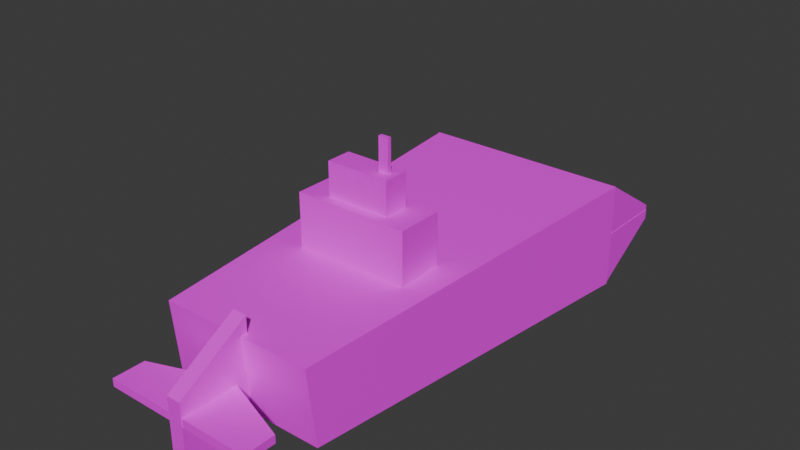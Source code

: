 # Source: Cube_d8.blend  (saved by Blender 4.2.66; exported with 4.5.12 LTS)
import bpy
from mathutils import Matrix  # noqa: F401  (used for matrix-valued properties, if any)

bpy.ops.wm.read_factory_settings(use_empty=True)
scene = bpy.context.scene
scene.name = 'Scene'

# ---- collections
col_collection = bpy.data.collections.new('Collection'); scene.collection.children.link(col_collection)

# ---- materials (node trees are filled in below, after node groups)
mat_sub_1_texture = bpy.data.materials.new('sub_1_texture')
mat_sub_1_texture.surface_render_method = 'BLENDED'
mat_sub_1_texture.blend_method = 'BLEND'
mat_sub_1_texture.use_transparency_overlap = False
mat_sub_1_texture.show_transparent_back = False
mat_sub_1_texture.diffuse_color = (1.0, 1.0, 1.0, 1.0)
mat_sub_1_texture.roughness = 0.5528

# ---- material node trees
mat_sub_1_texture.use_nodes = True; mat_sub_1_texture.node_tree.nodes.clear()
_N = mat_sub_1_texture.node_tree.nodes; _L = mat_sub_1_texture.node_tree.links
n0 = _N.new('ShaderNodeBsdfPrincipled'); n0.name = 'Principled BSDF'; n0.location = (10, 300)
n0.inputs[2].default_value = 0.5528
n0.inputs[27].default_value = (0.0, 0.0, 0.0, 1.0)
n0.inputs[28].default_value = 1.0
n1 = _N.new('ShaderNodeOutputMaterial'); n1.name = 'Material Output'; n1.location = (300, 300)
n2 = _N.new('ShaderNodeNormalMap'); n2.name = 'Normal Map'; n2.location = (-300, -300)
n2.label = 'Normal/Map'
n2.inputs[0].default_value = 0.0
n3 = _N.new('ShaderNodeTexImage'); n3.name = 'Image Texture'; n3.location = (-300, 600)
n4 = _N.new('ShaderNodeTexImage'); n4.name = 'Image Texture.001'; n4.location = (-300, 0)
_L.new(n0.outputs[0], n1.inputs[0])
_L.new(n2.outputs[0], n0.inputs[5])
_L.new(n3.outputs[0], n0.inputs[0])
_L.new(n4.outputs[1], n0.inputs[4])
n1.is_active_output = True

# ---- world
world_world = bpy.data.worlds.new('World'); scene.world = world_world
world_world.use_nodes = True; world_world.node_tree.nodes.clear()
_N = world_world.node_tree.nodes; _L = world_world.node_tree.links
n0 = _N.new('ShaderNodeOutputWorld'); n0.name = 'World Output'; n0.location = (300, 300)
n1 = _N.new('ShaderNodeBackground'); n1.name = 'Background'; n1.location = (10, 300)
n1.inputs[0].default_value = (0.05088, 0.05088, 0.05088, 1.0)
_L.new(n1.outputs[0], n0.inputs[0])
n0.is_active_output = True
world_world.color = (0.05088, 0.05088, 0.05088)
world_world.sun_shadow_jitter_overblur = 0.0

# ---- meshes
me_scene_010 = bpy.data.meshes.new('Scene.010')
me_scene_010.from_pydata([(-1.507, -3.017, 2.692), (-1.507, -1.727, 0.8636), (-1.507, -1.727, 2.692), (-1.507, -3.017, 0.8636), (1.726, -1.727, 0.8636), (1.726, -1.727, 2.692), (1.726, -3.017, 0.8636), (1.726, -3.017, 2.692), (1.002, -2.016, 2.644), (1.002, -2.728, 3.619), (1.002, -2.728, 2.644), (1.002, -2.016, 3.619), (-0.7831, -2.728, 3.619), (-0.7831, -2.728, 2.644), (-0.7831, -2.016, 3.619), (-0.7831, -2.016, 2.644), (0.528, -2.43, 4.516), (0.528, -2.318, 3.596), (0.528, -2.318, 4.516), (0.528, -2.43, 3.596), (0.8073, -2.318, 3.596), (0.8073, -2.318, 4.516), (0.8073, -2.43, 3.596), (0.8073, -2.43, 4.516), (-2.258, -6.622, 1.02), (-2.992, 4.422, -1.5), (-2.992, 4.422, 1.5), (-2.201, -6.47, -1.076), (3.008, 4.422, -1.5), (3.008, 4.422, 1.5), (2.217, -6.47, -1.048), (2.148, -6.668, 1.08), (-3.02, 4.421, 1.497), (-3.02, 6.421, -0.08172), (-3.02, 6.421, 0.1996), (-3.02, 4.421, -0.08172), (2.98, 6.421, -0.08172), (2.98, 6.421, 0.1996), (2.98, 4.421, -0.08172), (2.98, 4.421, 1.497), (2.972, 4.423, -1.52), (2.989, 6.423, 0.05851), (2.986, 6.423, -0.2228), (2.989, 4.423, 0.05851), (-3.011, 6.423, 0.07445), (-3.014, 6.423, -0.2069), (-3.011, 4.423, 0.07444), (-3.028, 4.423, -1.504), (-0.2093, -8.458, 0.3195), (-0.2093, -6.458, -1.479), (-0.2093, -6.458, 1.521), (-0.2093, -8.458, -1.479), (0.1904, -6.458, -1.479), (0.1904, -6.458, 1.521), (0.1904, -8.458, -1.479), (0.1904, -8.458, 0.3195), (2.084, -8.446, -0.1065), (-0.009682, -6.788, -0.09881), (2.084, -7.551, -0.1065), (-0.009681, -8.446, -0.09881), (-0.01082, -6.788, -0.3222), (2.083, -7.551, -0.3298), (-0.01082, -8.446, -0.3222), (2.083, -8.446, -0.3298), (-2.136, -8.45, -0.3292), (-0.04219, -6.792, -0.3293), (-2.136, -7.555, -0.3292), (-0.04219, -8.45, -0.3293), (-0.0443, -6.792, -0.1059), (-2.138, -7.555, -0.1059), (-0.0443, -8.45, -0.1059), (-2.138, -8.45, -0.1059)], [], [(0, 2, 1), (0, 1, 3), (2, 5, 4), (2, 4, 1), (5, 7, 6), (5, 6, 4), (7, 0, 3), (7, 3, 6), (3, 1, 4), (3, 4, 6), (7, 5, 2), (7, 2, 0), (8, 9, 10), (8, 11, 9), (10, 12, 13), (10, 9, 12), (13, 14, 15), (13, 12, 14), (15, 11, 8), (15, 14, 11), (11, 12, 9), (11, 14, 12), (15, 10, 13), (15, 8, 10), (16, 18, 17), (16, 17, 19), (18, 21, 20), (18, 20, 17), (21, 23, 22), (21, 22, 20), (23, 16, 19), (23, 19, 22), (19, 17, 20), (19, 20, 22), (23, 21, 18), (23, 18, 16), (24, 26, 25), (24, 25, 27), (26, 29, 28), (26, 28, 25), (29, 31, 30), (29, 30, 28), (31, 24, 27), (31, 27, 30), (27, 25, 28), (27, 28, 30), (31, 29, 26), (31, 26, 24), (32, 34, 33), (32, 33, 35), (34, 37, 36), (34, 36, 33), (37, 39, 38), (37, 38, 36), (39, 32, 35), (39, 35, 38), (35, 33, 36), (35, 36, 38), (39, 37, 34), (39, 34, 32), (40, 42, 41), (40, 41, 43), (42, 45, 44), (42, 44, 41), (45, 47, 46), (45, 46, 44), (47, 40, 43), (47, 43, 46), (43, 41, 44), (43, 44, 46), (47, 45, 42), (47, 42, 40), (48, 50, 49), (48, 49, 51), (50, 53, 52), (50, 52, 49), (53, 55, 54), (53, 54, 52), (55, 48, 51), (55, 51, 54), (51, 49, 52), (51, 52, 54), (55, 53, 50), (55, 50, 48), (56, 58, 57), (56, 57, 59), (58, 61, 60), (58, 60, 57), (61, 63, 62), (61, 62, 60), (63, 56, 59), (63, 59, 62), (59, 57, 60), (59, 60, 62), (63, 61, 58), (63, 58, 56), (64, 66, 65), (64, 65, 67), (66, 69, 68), (66, 68, 65), (69, 71, 70), (69, 70, 68), (71, 64, 67), (71, 67, 70), (67, 65, 68), (67, 68, 70), (71, 69, 66), (71, 66, 64)])
me_scene_010.polygons.foreach_set('use_smooth', [True] * 108)
_k = set([(0, 2), (0, 3), (0, 7), (1, 2), (1, 3), (1, 4), (2, 5), (3, 6), (4, 5), (4, 6), (5, 7), (6, 7), (8, 10), (8, 11), (8, 15), (9, 10), (9, 11), (9, 12), (10, 13), (11, 14), (12, 13), (12, 14), (13, 15), (14, 15), (16, 18), (16, 19), (16, 23), (17, 18), (17, 19), (17, 20), (18, 21), (19, 22), (20, 21), (20, 22), (21, 23), (22, 23), (24, 26), (24, 27), (24, 31), (25, 26), (25, 27), (25, 28), (26, 29), (27, 30), (28, 29), (28, 30), (29, 31), (30, 31), (32, 34), (32, 35), (32, 39), (33, 34), (33, 35), (33, 36), (34, 37), (35, 38), (36, 37), (36, 38), (37, 39), (38, 39), (40, 42), (40, 43), (40, 47), (41, 42), (41, 43), (41, 44), (42, 45), (43, 46), (44, 45), (44, 46), (45, 47), (46, 47), (48, 50), (48, 51), (48, 55), (49, 50), (49, 51), (49, 52), (50, 53), (51, 54), (52, 53), (52, 54), (53, 55), (54, 55), (56, 58), (56, 59), (56, 63), (57, 58), (57, 59), (57, 60), (58, 61), (59, 62), (60, 61), (60, 62), (61, 63), (62, 63), (64, 66), (64, 67), (64, 71), (65, 66), (65, 67), (65, 68), (66, 69), (67, 70), (68, 69), (68, 70), (69, 71), (70, 71)])
me_scene_010.attributes.new('sharp_edge', 'BOOLEAN', 'EDGE').data.foreach_set('value', [ (min(e.vertices), max(e.vertices)) in _k for e in me_scene_010.edges])
_uv = me_scene_010.uv_layers.new(name='UVSet0')
_uv.uv.foreach_set('vector', [0.5336, 0.8445, 0.5982, 0.8445, 0.5982, 0.936, 0.5336, 0.8445, 0.5982, 0.936, 0.5336, 0.936, 0.9011, 0.1619, 0.9011, 2.368e-09, 0.9927, 9.279e-09, 0.9011, 0.1619, 0.9927, 9.279e-09, 0.9927, 0.1619, 0.68, 0.8799, 0.7446, 0.8799, 0.7446, 0.9714, 0.68, 0.8799, 0.7446, 0.9714, 0.68, 0.9714, 0.9011, 0.3237, 0.9011, 0.1619, 0.9927, 0.1619, 0.9011, 0.3237, 0.9927, 0.1619, 0.9927, 0.3237, 0.68, 0.5561, 0.7445, 0.5561, 0.7445, 0.718, 0.68, 0.5561, 0.7445, 0.718, 0.68, 0.718, 0.68, 0.718, 0.7444, 0.718, 0.7444, 0.8799, 0.68, 0.718, 0.7444, 0.8799, 0.68, 0.8799, 0.8867, 0.9756, 0.9224, 0.9268, 0.9224, 0.9756, 0.8867, 0.9756, 0.8867, 0.9268, 0.9224, 0.9268, 1.0, 0.8659, 0.9512, 0.7765, 1.0, 0.7765, 1.0, 0.8659, 0.9512, 0.8659, 0.9512, 0.7765, 0.8511, 0.9756, 0.8867, 0.9268, 0.8867, 0.9756, 0.8511, 0.9756, 0.8511, 0.9268, 0.8867, 0.9268, 0.4494, 0.9332, 0.4006, 0.8438, 0.4494, 0.8438, 0.4494, 0.9332, 0.4006, 0.9332, 0.4006, 0.8438, 0.9933, 0.5539, 0.9577, 0.6432, 0.9577, 0.5539, 0.9933, 0.5539, 0.9933, 0.6432, 0.9577, 0.6432, 0.9868, 0.8659, 0.9512, 0.9553, 0.9512, 0.8659, 0.9868, 0.8659, 0.9868, 0.9553, 0.9512, 0.9553, 0.5938, 0.5434, 0.5993, 0.5434, 0.5993, 0.5894, 0.5938, 0.5434, 0.5993, 0.5894, 0.5938, 0.5894, 0.9224, 0.9268, 0.9364, 0.9268, 0.9364, 0.9728, 0.9224, 0.9268, 0.9364, 0.9728, 0.9224, 0.9728, 0.2943, 0.5555, 0.2999, 0.5555, 0.2999, 0.6016, 0.2943, 0.5555, 0.2999, 0.6016, 0.2943, 0.6016, 0.9364, 0.9268, 0.9504, 0.9268, 0.9504, 0.9728, 0.9364, 0.9268, 0.9504, 0.9728, 0.9364, 0.9728, 0.5938, 0.5894, 0.5993, 0.5894, 0.5993, 0.6034, 0.5938, 0.5894, 0.5993, 0.6034, 0.5938, 0.6034, 0.2943, 0.6016, 0.2999, 0.6016, 0.2999, 0.6156, 0.2943, 0.6016, 0.2999, 0.6156, 0.2943, 0.6156, 0.7511, 0.5539, 0.7511, -1.091e-08, 0.9012, 0.00653, 0.7511, 0.5539, 0.9012, 0.00653, 0.8563, 0.5508, 0.3005, 0.8438, 0.3005, 0.5434, 0.4507, 0.5434, 0.3005, 0.8438, 0.4507, 0.5434, 0.4507, 0.8438, 0.7511, -7.987e-09, 0.7511, 0.5561, 0.6442, 0.5502, 0.7511, -7.987e-09, 0.6442, 0.5502, 0.6009, 0.00568, 0.9577, 0.5559, 0.9577, 0.7765, 0.8527, 0.7751, 0.9577, 0.5559, 0.8527, 0.7751, 0.8511, 0.5539, 0.34, 0.5434, 0.3005, 4.392e-08, 0.6009, 1.602e-08, 0.34, 0.5434, 0.6009, 1.602e-08, 0.5613, 0.5433, 0.04307, 0.5555, 2.816e-11, 2.388e-08, 0.3005, 1.206e-08, 0.04307, 0.5555, 0.3005, 1.206e-08, 0.2637, 0.5534, 0.68, 0.8566, 0.615, 0.9568, 0.6009, 0.9568, 0.68, 0.8566, 0.6009, 0.9568, 0.6009, 0.8566, 0.5685, 0.8438, 0.5685, 0.5434, 0.5826, 0.5434, 0.5685, 0.8438, 0.5826, 0.5434, 0.5826, 0.8438, 0.9152, 0.3237, 0.9802, 0.4239, 0.9011, 0.4239, 0.9152, 0.3237, 0.9011, 0.4239, 0.9012, 0.3237, 0.6009, 0.8566, 0.6009, 0.5561, 0.68, 0.5561, 0.6009, 0.8566, 0.68, 0.5561, 0.68, 0.8566, 0.7511, 0.5539, 0.8511, 0.5539, 0.8511, 0.8543, 0.7511, 0.5539, 0.8511, 0.8543, 0.7511, 0.8543, 0.09991, 0.5555, 0.1952, 0.5555, 0.1952, 0.856, 0.09991, 0.5555, 0.1952, 0.856, 0.09991, 0.856, 0.1952, 0.9568, 0.2602, 0.8566, 0.2743, 0.8566, 0.1952, 0.9568, 0.2743, 0.8566, 0.2743, 0.9568, 0.5544, 0.8438, 0.5544, 0.5434, 0.5685, 0.5435, 0.5544, 0.8438, 0.5685, 0.5435, 0.5685, 0.8439, 0.9152, 0.4239, 0.9802, 0.524, 0.9011, 0.524, 0.9152, 0.4239, 0.9011, 0.524, 0.9012, 0.4239, 0.2743, 0.5555, 0.2743, 0.856, 0.1952, 0.8566, 0.2743, 0.5555, 0.1952, 0.8566, 0.1952, 0.5561, -2.571e-08, 0.5555, 0.09991, 0.5555, 0.09991, 0.856, -2.571e-08, 0.5555, 0.09991, 0.856, -3.129e-08, 0.856, 0.4507, 0.5434, 0.5544, 0.544, 0.5544, 0.8445, 0.4507, 0.5434, 0.5544, 0.8445, 0.4507, 0.8438, 0.8511, 0.8367, 0.9512, 0.7765, 0.9512, 0.9268, 0.8511, 0.8367, 0.9512, 0.9268, 0.8511, 0.9268, 0.2743, 0.5555, 0.2943, 0.5555, 0.2943, 0.7057, 0.2743, 0.5555, 0.2943, 0.7057, 0.2743, 0.7057, 0.3005, 0.8438, 0.4006, 0.904, 0.4006, 0.9941, 0.3005, 0.8438, 0.4006, 0.9941, 0.3005, 0.9941, 0.9577, 0.6432, 0.9777, 0.6432, 0.9777, 0.7333, 0.9577, 0.6432, 0.9777, 0.7333, 0.9577, 0.7333, 0.2805, 0.9438, 0.2805, 0.8438, 0.3005, 0.8438, 0.2805, 0.9438, 0.3005, 0.8438, 0.3005, 0.9438, 0.2743, 0.8099, 0.2743, 0.7057, 0.2943, 0.7057, 0.2743, 0.8099, 0.2943, 0.7057, 0.2943, 0.8099, 0.09991, 0.856, 0.1446, 0.856, 0.1827, 0.9609, 0.09991, 0.856, 0.1827, 0.9609, 0.09991, 0.9608, 0.8451, 0.9592, 0.8339, 0.9592, 0.8339, 0.8543, 0.8451, 0.9592, 0.8339, 0.8543, 0.8451, 0.8543, 0.4954, 0.9493, 0.4507, 0.9493, 0.4507, 0.8445, 0.4954, 0.9493, 0.4507, 0.8445, 0.5336, 0.8445, 0.1939, 0.9608, 0.1827, 0.9609, 0.1827, 0.856, 0.1939, 0.9608, 0.1827, 0.856, 0.1939, 0.856, 0.09399, 0.856, 0.09399, 0.939, 0.0828, 0.939, 0.09399, 0.856, 0.0828, 0.939, 0.0828, 0.856, 0.4118, 0.978, 0.4118, 0.9332, 0.423, 0.9332, 0.4118, 0.978, 0.423, 0.9332, 0.423, 0.978, 0.7511, 0.8543, 0.7958, 0.8543, 0.8339, 0.9592, 0.7511, 0.8543, 0.8339, 0.9592, 0.7511, 0.9592, 0.5938, 0.6482, 0.5826, 0.6483, 0.5826, 0.5435, 0.5938, 0.6482, 0.5826, 0.5435, 0.5938, 0.5434, 0.04471, 0.9608, 6.739e-07, 0.9608, 5.212e-09, 0.856, 0.04471, 0.9608, 5.212e-09, 0.856, 0.0828, 0.856, 0.5826, 0.6483, 0.5938, 0.6484, 0.5938, 0.7533, 0.5826, 0.6483, 0.5938, 0.7533, 0.5826, 0.7532, 0.5826, 0.8363, 0.5826, 0.7533, 0.5938, 0.7533, 0.5826, 0.8363, 0.5938, 0.7533, 0.5938, 0.8363, 0.4118, 0.9332, 0.4118, 0.978, 0.4006, 0.978, 0.4118, 0.9332, 0.4006, 0.978, 0.4006, 0.9332])
me_scene_010.materials.append(mat_sub_1_texture)
me_scene_010.update()
me_scene_010.normals_split_custom_set([tuple(v) for v in zip(*[iter([-1.0, 0.0, 0.0, -1.0, 0.0, 0.0, -1.0, 0.0, 0.0, -1.0, 0.0, 0.0, -1.0, 0.0, 0.0, -1.0, 0.0, 0.0, 0.0, 1.0, 0.0, 0.0, 1.0, 0.0, 0.0, 1.0, 0.0, 0.0, 1.0, 0.0, 0.0, 1.0, 0.0, 0.0, 1.0, 0.0, 1.0, 0.0, 0.0, 1.0, 0.0, 0.0, 1.0, 0.0, 0.0, 1.0, 0.0, 0.0, 1.0, 0.0, 0.0, 1.0, 0.0, 0.0, 0.0, -1.0, 0.0, 0.0, -1.0, 0.0, 0.0, -1.0, 0.0, 0.0, -1.0, 0.0, 0.0, -1.0, 0.0, 0.0, -1.0, 0.0, 0.0, 0.0, -1.0, 0.0, 0.0, -1.0, 0.0, 0.0, -1.0, 0.0, 0.0, -1.0, 0.0, 0.0, -1.0, 0.0, 0.0, -1.0, 0.0, 0.0, 1.0, 0.0, 0.0, 1.0, 0.0, 0.0, 1.0, 0.0, 0.0, 1.0, 0.0, 0.0, 1.0, 0.0, 0.0, 1.0, 1.0, 0.0, 0.0, 1.0, 0.0, 0.0, 1.0, 0.0, 0.0, 1.0, 0.0, 0.0, 1.0, 0.0, 0.0, 1.0, 0.0, 0.0, 0.0, -1.0, 0.0, 0.0, -1.0, 0.0, 0.0, -1.0, 0.0, 0.0, -1.0, 0.0, 0.0, -1.0, 0.0, 0.0, -1.0, 0.0, -1.0, 0.0, 0.0, -1.0, 0.0, 0.0, -1.0, 0.0, 0.0, -1.0, 0.0, 0.0, -1.0, 0.0, 0.0, -1.0, 0.0, 0.0, 0.0, 1.0, 0.0, 0.0, 1.0, 0.0, 0.0, 1.0, 0.0, 0.0, 1.0, 0.0, 0.0, 1.0, 0.0, 0.0, 1.0, 0.0, 0.0, 0.0, 1.0, 0.0, 0.0, 1.0, 0.0, 0.0, 1.0, 0.0, 0.0, 1.0, 0.0, 0.0, 1.0, 0.0, 0.0, 1.0, 0.0, 0.0, -1.0, 0.0, 0.0, -1.0, 0.0, 0.0, -1.0, 0.0, 0.0, -1.0, 0.0, 0.0, -1.0, 0.0, 0.0, -1.0, -1.0, 0.0, 0.0, -1.0, 0.0, 0.0, -1.0, 0.0, 0.0, -1.0, 0.0, 0.0, -1.0, 0.0, 0.0, -1.0, 0.0, 0.0, 0.0, 1.0, 0.0, 0.0, 1.0, 0.0, 0.0, 1.0, 0.0, 0.0, 1.0, 0.0, 0.0, 1.0, 0.0, 0.0, 1.0, 0.0, 1.0, 0.0, 0.0, 1.0, 0.0, 0.0, 1.0, 0.0, 0.0, 1.0, 0.0, 0.0, 1.0, 0.0, 0.0, 1.0, 0.0, 0.0, 0.0, -1.0, 0.0, 0.0, -1.0, 0.0, 0.0, -1.0, 0.0, 0.0, -1.0, 0.0, 0.0, -1.0, 0.0, 0.0, -1.0, 0.0, 0.0, 0.0, -1.0, 0.0, 0.0, -1.0, 0.0, 0.0, -1.0, 0.0, 0.0, -1.0, 0.0, 0.0, -1.0, 0.0, 0.0, -1.0, 0.0, 0.0, 1.0, 0.0, 0.0, 1.0, 0.0, 0.0, 1.0, 0.0, 0.0, 1.0, 0.0, 0.0, 1.0, 0.0, 0.0, 1.0, -0.9973, -0.0712, -0.01902, -0.9977, -0.06732, -0.006589, -0.9976, -0.06805, -0.009153, -0.9973, -0.0712, -0.01902, -0.9976, -0.06805, -0.009153, -0.9972, -0.07185, -0.02267, 0.0, 1.0, 0.0, 0.0, 1.0, 0.0, 0.0, 1.0, 0.0, 0.0, 1.0, 0.0, 0.0, 1.0, 0.0, 0.0, 1.0, 0.0, 0.9972, -0.07383, 0.007411, 0.9968, -0.07743, 0.01786, 0.997, -0.07652, 0.01516, 0.9972, -0.07383, 0.007411, 0.997, -0.07652, 0.01516, 0.9973, -0.07321, 0.005306, -0.002286, -0.9962, -0.08725, 0.005779, -0.9961, -0.08793, -0.006468, -0.9969, -0.07864, -0.002286, -0.9962, -0.08725, -0.006468, -0.9969, -0.07864, -0.01461, -0.9968, -0.07803, -0.001533, -0.04021, -0.9992, 0.005448, -0.0397, -0.9992, 0.005877, -0.04045, -0.9992, -0.001533, -0.04021, -0.9992, 0.005877, -0.04045, -0.9992, -0.000948, -0.0407, -0.9992, 0.003389, -0.04072, 0.9992, -0.01185, -0.03964, 0.9991, -0.01281, -0.0412, 0.9991, 0.003389, -0.04072, 0.9992, -0.01281, -0.0412, 0.9991, 0.002102, -0.04148, 0.9991, -1.0, -1.974e-08, 0.0, -1.0, -2.119e-07, 0.0, -1.0, -1.217e-07, 0.0, -1.0, -1.974e-08, 0.0, -1.0, -1.217e-07, 0.0, -1.0, 0.0, 0.0, 0.0, 1.0, 0.0, 0.0, 1.0, 0.0, 0.0, 1.0, 0.0, 0.0, 1.0, 0.0, 0.0, 1.0, 0.0, 0.0, 1.0, 0.0, 1.0, 0.0, 0.0, 1.0, 0.0, 0.0, 1.0, 0.0, 0.0, 1.0, 0.0, 0.0, 1.0, 0.0, 0.0, 1.0, 0.0, 0.0, 0.0, -1.0, 0.0, 0.0, -1.0, 0.0, 0.0, -1.0, 0.0, 0.0, -1.0, 0.0, 0.0, -1.0, 0.0, 0.0, -1.0, 0.0, 0.0, 0.0, -1.0, 0.0, 0.0, -1.0, 0.0, 0.0, -1.0, 0.0, 0.0, -1.0, 0.0, 0.0, -1.0, 0.0, 0.0, -1.0, 0.0, 0.5443, 0.8389, 0.0, 0.5443, 0.8389, 0.0, 0.5443, 0.8389, 0.0, 0.5443, 0.8389, 0.0, 0.5443, 0.8389, 0.0, 0.5443, 0.8389, 0.9999, -2.018e-07, -0.01062, 0.9999, -1.483e-06, -0.01062, 0.9999, -8.819e-07, -0.01062, 0.9999, -2.018e-07, -0.01062, 0.9999, -8.819e-07, -0.01062, 0.9999, -7.017e-08, -0.01062, 0.0, 1.0, 4.254e-06, 0.0, 1.0, -4.431e-06, 0.0, 1.0, -4.166e-06, 0.0, 1.0, 4.254e-06, 0.0, 1.0, -4.166e-06, 0.0, 1.0, 4.52e-06, -0.9999, 1.209e-07, 0.01062, -0.9999, 0.0, 0.01062, -0.9999, 1.613e-08, 0.01062, -0.9999, 1.209e-07, 0.01062, -0.9999, 1.613e-08, 0.01062, -0.9999, 1.814e-07, 0.01062, 0.0, -1.0, 2.528e-07, 0.0, -1.0, -5.096e-07, 0.0, -1.0, -3.597e-07, 0.0, -1.0, 2.528e-07, 0.0, -1.0, -3.597e-07, 0.0, -1.0, 4.027e-07, 0.002655, -9.388e-07, 1.0, 0.002655, -9.388e-07, 1.0, 0.002655, -9.388e-07, 1.0, 0.002655, -9.388e-07, 1.0, 0.002655, -9.388e-07, 1.0, 0.002655, -9.388e-07, 1.0, -0.002228, 0.5443, -0.8389, -0.002228, 0.5443, -0.8389, -0.002228, 0.5443, -0.8389, -0.002228, 0.5443, -0.8389, -0.002228, 0.5443, -0.8389, -0.002228, 0.5443, -0.8389, -1.0, 0.0, 0.0, -1.0, 0.0, 0.0, -1.0, 0.0, 0.0, -1.0, 0.0, 0.0, -1.0, 0.0, 0.0, -1.0, 0.0, 0.0, 0.0, 1.0, 0.0, 0.0, 1.0, 0.0, 0.0, 1.0, 0.0, 0.0, 1.0, 0.0, 0.0, 1.0, 0.0, 0.0, 1.0, 0.0, 1.0, 7.109e-09, 0.0, 1.0, 1.657e-08, 0.0, 1.0, 6.203e-09, 0.0, 1.0, 7.109e-09, 0.0, 1.0, 6.203e-09, 0.0, 1.0, 0.0, 0.0, 0.0, -1.0, 0.0, 0.0, -1.0, 0.0, 0.0, -1.0, 0.0, 0.0, -1.0, 0.0, 0.0, -1.0, 0.0, 0.0, -1.0, 0.0, 0.0, 0.0, -1.0, 0.0, 0.0, -1.0, 0.0, 0.0, -1.0, 0.0, 0.0, -1.0, 0.0, 0.0, -1.0, 0.0, 0.0, -1.0, 0.0, -0.515, 0.8572, 0.0, -0.515, 0.8572, 0.0, -0.515, 0.8572, 0.0, -0.515, 0.8572, 0.0, -0.515, 0.8572, 0.0, -0.515, 0.8572, 0.003659, -3.161e-07, 1.0, 0.003659, -3.996e-07, 1.0, 0.003659, -2.55e-07, 1.0, 0.003659, -3.161e-07, 1.0, 0.003659, -2.55e-07, 1.0, 0.003659, -2.037e-07, 1.0, 0.3422, 0.9396, -0.001751, 0.3422, 0.9396, -0.001751, 0.3422, 0.9396, -0.001745, 0.3422, 0.9396, -0.001751, 0.3422, 0.9396, -0.001745, 0.3422, 0.9396, -0.001745, -0.003659, 3.246e-07, -1.0, -0.003659, 3.598e-07, -1.0, -0.003659, 2.931e-07, -1.0, -0.003659, 3.246e-07, -1.0, -0.003659, 2.931e-07, -1.0, -0.003659, 2.7e-07, -1.0, 0.0, -1.0, -5.114e-09, 0.0, -1.0, 0.0, 0.0, -1.0, -7.055e-08, 0.0, -1.0, -5.114e-09, 0.0, -1.0, -7.055e-08, 0.0, -1.0, -7.566e-08, -1.0, -7.455e-08, 0.00511, -1.0, -8.64e-07, 0.005104, -1.0, -7.904e-07, 0.005105, -1.0, -7.455e-08, 0.00511, -1.0, -7.904e-07, 0.005105, -1.0, -9.798e-10, 0.00511, 1.0, 2.347e-07, -0.005105, 1.0, 1.491e-06, -0.00511, 1.0, 1.259e-06, -0.005109, 1.0, 2.347e-07, -0.005105, 1.0, 1.259e-06, -0.005109, 1.0, 3.096e-09, -0.005104, -2.281e-05, 1.341e-07, -1.0, -2.274e-05, 3.33e-08, -1.0, -2.286e-05, 2.077e-07, -1.0, -2.281e-05, 1.341e-07, -1.0, -2.286e-05, 2.077e-07, -1.0, -2.291e-05, 2.697e-07, -1.0, -0.3422, 0.9396, -0.003226, -0.3422, 0.9396, -0.003226, -0.3422, 0.9396, -0.003227, -0.3422, 0.9396, -0.003226, -0.3422, 0.9396, -0.003227, -0.3422, 0.9396, -0.003227, 2.283e-05, -1.242e-07, 1.0, 2.284e-05, -9.993e-08, 1.0, 2.283e-05, -1.459e-07, 1.0, 2.283e-05, -1.242e-07, 1.0, 2.283e-05, -1.459e-07, 1.0, 2.282e-05, -1.618e-07, 1.0, -4.554e-07, -1.0, -1.846e-07, -4.554e-07, -1.0, 0.0, -4.554e-07, -1.0, -2.531e-06, -4.554e-07, -1.0, -1.846e-07, -4.554e-07, -1.0, -2.531e-06, -4.554e-07, -1.0, -2.716e-06, 1.0, -7.725e-08, 0.009435, 1.0, -8.652e-07, 0.009441, 1.0, -7.918e-07, 0.00944, 1.0, -7.725e-08, 0.009435, 1.0, -7.918e-07, 0.00944, 1.0, -3.809e-09, 0.009435, -1.0, 4.031e-07, -0.009438, -1.0, 1.193e-06, -0.009433, -1.0, 1.047e-06, -0.009434, -1.0, 4.031e-07, -0.009438, -1.0, 1.047e-06, -0.009434, -1.0, 2.575e-07, -0.009439])] * 3)])

# ---- objects
ob_sub = bpy.data.objects.new('Sub', me_scene_010)

# ---- transforms, parenting, visibility, modifiers, constraints
ob_sub.location = (0.0, 0.0, 0.0)
ob_sub.color = (0.8, 0.8, 0.8, 1.0)

# ---- collection membership
col_collection.objects.link(ob_sub)

# ---- scene / render settings (as saved in the file)
scene.frame_start = 1; scene.frame_end = 250; scene.frame_set(1)
scene.render.engine = 'BLENDER_EEVEE_NEXT'
scene.render.fps = 25
bpy.context.view_layer.update()

# ---- added for rendering (the .blend has no active camera and no usable light): camera, sun
cam_auto = bpy.data.cameras.new('AutoCamera')
cam_auto.lens = 50.0
cam_auto.sensor_width = 36.0
cam_auto.clip_end = 1000.0
ob_auto_camera = bpy.data.objects.new('AutoCamera', cam_auto)
scene.collection.objects.link(ob_auto_camera)
ob_auto_camera.location = (15.8622, -20.0641, 14.1957)
ob_auto_camera.rotation_euler = (1.09748, -7.21219e-08, 0.694738)
scene.camera = ob_auto_camera
light_auto_sun = bpy.data.lights.new('AutoSun', 'SUN')
light_auto_sun.energy = 3.0
light_auto_sun.angle = 0.0523599
ob_auto_sun = bpy.data.objects.new('AutoSun', light_auto_sun)
scene.collection.objects.link(ob_auto_sun)
ob_auto_sun.rotation_euler = (0.872665, 0.174533, 0.523599)
bpy.context.view_layer.update()
